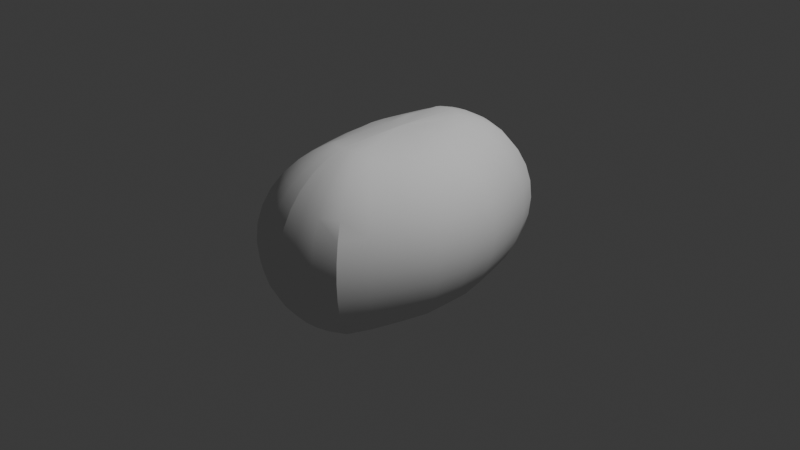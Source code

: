 # Source: arbusto1.blend  (saved by Blender 4.5.87; exported with 4.5.12 LTS)
import bpy
from mathutils import Matrix  # noqa: F401  (used for matrix-valued properties, if any)

bpy.ops.wm.read_factory_settings(use_empty=True)
scene = bpy.context.scene
scene.name = 'Scene'

# ---- collections
col_collection = bpy.data.collections.new('Collection'); scene.collection.children.link(col_collection)

# ---- world
world_world = bpy.data.worlds.new('World'); scene.world = world_world
world_world.use_nodes = True; world_world.node_tree.nodes.clear()
_N = world_world.node_tree.nodes; _L = world_world.node_tree.links
n0 = _N.new('ShaderNodeOutputWorld'); n0.name = 'World Output'; n0.location = (200, 100)
n1 = _N.new('ShaderNodeBackground'); n1.name = 'Background'; n1.location = (-200, 100)
n1.inputs[0].default_value = (0.05088, 0.05088, 0.05088, 1.0)
_L.new(n1.outputs[0], n0.inputs[0])
n0.is_active_output = True
world_world.color = (0.05088, 0.05088, 0.05088)
world_world.sun_shadow_jitter_overblur = 0.0

# ---- cameras
cam_camera = bpy.data.cameras.new('Camera')
cam_camera.clip_end = 100.0
cam_camera.ortho_scale = 7.314

# ---- lights
light_light = bpy.data.lights.new('Light', 'POINT')
light_light.energy = 1000.0
light_light.shadow_soft_size = 0.1

# ---- meshes
me_sphere = bpy.data.meshes.new('Sphere')
me_sphere.from_pydata([(-5.96e-08, 0.003592, 1.005), (0.1669, 0.003592, 0.9853), (0.4018, 0.003592, 0.9284), (0.5565, 0.003592, 0.836), (0.6898, 0.003592, 0.7116), (0.8141, 0.003592, 0.5601), (0.9066, 0.003592, 0.3872), (0.9635, 0.003592, 0.1996), (0.9827, 0.003592, 0.004504), (0.9635, 0.003592, -0.1906), (0.9066, 0.003592, -0.3782), (0.8141, 0.003592, -0.5511), (0.6898, 0.003592, -0.7026), (0.5565, 0.003592, -0.7449), (0.4018, 0.003592, -0.7662), (0.1669, 0.003592, -0.7848), (0.3864, -0.1464, 0.9239), (0.5461, -0.2126, 0.8315), (0.6861, -0.2706, 0.7071), (0.801, -0.3182, 0.5556), (0.8864, -0.3536, 0.3827), (0.939, -0.3753, 0.1951), (0.9567, -0.3827, 0.0), (0.939, -0.3753, -0.1951), (0.8864, -0.3536, -0.3827), (0.801, -0.3182, -0.5556), (0.6861, -0.2706, -0.7071), (0.5461, -0.2126, -0.7494), (0.3864, -0.1464, -0.7707), (-0.6921, -0.0007853, 0.7116), (0.1669, -0.2693, 0.9808), (0.351, -0.3636, 0.9239), (0.4948, -0.4597, 0.8315), (0.6208, -0.5439, 0.7071), (0.7242, -0.613, 0.5556), (0.801, -0.6643, 0.3827), (0.8483, -0.6959, 0.1951), (0.8643, -0.7066, 0.0), (0.8483, -0.6959, -0.1951), (0.801, -0.6643, -0.3827), (0.7242, -0.613, -0.5556), (0.6208, -0.5439, -0.7071), (0.4948, -0.4597, -0.7494), (0.351, -0.3636, -0.7707), (0.1673, -0.2767, -0.7988), (0.1669, -0.4944, 0.9808), (0.3034, -0.6271, 0.9239), (0.4257, -0.7493, 0.8315), (0.5328, -0.8565, 0.7071), (0.6208, -0.9444, 0.5556), (0.6861, -1.01, 0.3827), (0.7264, -1.05, 0.1951), (0.7399, -1.064, 0.0), (0.7264, -1.05, -0.1951), (0.6861, -1.01, -0.3827), (0.6208, -0.9444, -0.5556), (0.5328, -0.8565, -0.7071), (0.4257, -0.7493, -0.7494), (0.3034, -0.6271, -0.7707), (0.1669, -0.4925, -0.7893), (0.1669, -0.6697, 0.9808), (0.252, -0.8257, 0.9239), (0.3481, -0.9694, 0.8315), (0.4322, -1.095, 0.7071), (0.5013, -1.199, 0.5556), (0.5527, -1.276, 0.3827), (0.5843, -1.323, 0.1951), (0.595, -1.339, 0.0), (0.5843, -1.323, -0.1951), (0.5527, -1.276, -0.3827), (0.5013, -1.199, -0.5556), (0.4322, -1.095, -0.7071), (0.3481, -0.9694, -0.7494), (0.252, -0.8257, -0.7707), (0.1669, -0.6697, -0.7893), (0.07466, -0.714, 0.9808), (0.1464, -0.8873, 0.9239), (0.2126, -1.047, 0.8315), (0.2706, -1.187, 0.7071), (0.3182, -1.302, 0.5556), (0.3536, -1.387, 0.3827), (0.3753, -1.44, 0.1951), (0.3827, -1.458, 0.0), (0.3753, -1.44, -0.1951), (0.3536, -1.387, -0.3827), (0.3182, -1.302, -0.5556), (0.2706, -1.187, -0.7071), (0.2126, -1.047, -0.7494), (0.1464, -0.8873, -0.7707), (0.07466, -0.714, -0.7893), (0.03806, -0.7251, 0.9808), (0.07466, -0.9091, 0.9239), (0.1084, -1.079, 0.8315), (0.1379, -1.227, 0.7071), (0.1622, -1.349, 0.5556), (0.1802, -1.44, 0.3827), (0.1913, -1.496, 0.1951), (0.1951, -1.515, 0.0), (0.1913, -1.496, -0.1951), (0.1802, -1.44, -0.3827), (0.1622, -1.349, -0.5556), (0.1379, -1.227, -0.7071), (0.1084, -1.079, -0.7494), (0.07466, -0.9091, -0.7707), (0.03806, -0.7251, -0.7893), (-7.451e-09, -0.7289, 0.9808), (-5.215e-08, -0.9164, 0.9239), (-9.686e-08, -1.089, 0.8315), (-1.49e-08, -1.241, 0.7071), (-1.043e-07, -1.365, 0.5556), (2.98e-08, -1.458, 0.3827), (-1.341e-07, -1.515, 0.1951), (-3.278e-07, -1.534, 0.0), (-1.341e-07, -1.515, -0.1951), (2.98e-08, -1.458, -0.3827), (-1.043e-07, -1.365, -0.5556), (-1.49e-08, -1.241, -0.7071), (-9.686e-08, -1.089, -0.7494), (-5.215e-08, -0.9164, -0.7707), (-0.001175, -0.731, -0.7893), (-5.215e-08, -0.9164, 0.9239), (-9.686e-08, -1.089, 0.8315), (-1.49e-08, -1.241, 0.7071), (-1.043e-07, -1.365, 0.5556), (2.98e-08, -1.458, 0.3827), (-1.341e-07, -1.515, 0.1951), (-3.278e-07, -1.534, 0.0), (-1.341e-07, -1.515, 0.1951), (-3.278e-07, -1.534, 0.0), (-1.341e-07, -1.515, -0.1951), (2.98e-08, -1.458, -0.3827), (-1.043e-07, -1.365, -0.5556), (-1.49e-08, -1.241, -0.7071), (-7.451e-09, -0.7289, 0.9808), (-5.215e-08, -0.9164, 0.9239), (-9.686e-08, -1.089, 0.8315), (-1.49e-08, -1.241, 0.7071), (-1.043e-07, -1.365, 0.5556), (2.98e-08, -1.458, 0.3827), (-1.341e-07, -1.515, 0.1951), (-3.278e-07, -1.534, 0.0), (-1.341e-07, -1.515, -0.1951), (-1.043e-07, -1.365, -0.5556), (-0.001175, 0.001403, -0.804), (-0.1692, -0.0007853, 0.9853), (-0.5588, -0.0007853, 0.836), (-0.8165, -0.0007853, 0.5601), (-0.9089, -0.0007853, 0.3872), (-0.9658, -0.0007853, 0.1996), (-0.985, -0.0007853, 0.004504), (-0.9658, -0.0007853, -0.1906), (-0.9089, -0.0007853, -0.3782), (-0.8165, -0.0007853, -0.5511), (-0.6921, -0.0007853, -0.7026), (-0.5588, -0.0007853, -0.7449), (-0.4042, -0.0007853, -0.7662), (-0.1692, -0.0007853, -0.7848), (-0.4042, -0.0007853, 0.9284), (0.3864, 0.1536, -0.7617), (0.5461, 0.2198, -0.7404), (0.6861, 0.2778, -0.6981), (0.801, 0.3254, -0.5466), (0.8864, 0.3607, -0.3737), (0.939, 0.3825, -0.1861), (0.9567, 0.3899, 0.009008), (0.939, 0.3825, 0.2041), (0.8864, 0.3607, 0.3917), (0.801, 0.3254, 0.5646), (0.6861, 0.2778, 0.7161), (0.5461, 0.2198, 0.8405), (0.3864, 0.1536, 0.9329), (0.1669, 0.2764, -0.7803), (0.351, 0.3708, -0.7617), (0.4948, 0.4669, -0.7404), (0.6208, 0.5511, -0.6981), (0.7242, 0.6201, -0.5466), (0.801, 0.6715, -0.3737), (0.8483, 0.7031, -0.1861), (0.8643, 0.7138, 0.009008), (0.8483, 0.7031, 0.2041), (0.801, 0.6715, 0.3917), (0.7242, 0.6201, 0.5646), (0.6208, 0.5511, 0.7161), (0.4948, 0.4669, 0.8405), (0.351, 0.3708, 0.9329), (0.1673, 0.2839, 0.9993), (0.1669, 0.5016, -0.7803), (0.3034, 0.6343, -0.7617), (0.4257, 0.7565, -0.7404), (0.5328, 0.8637, -0.6981), (0.6208, 0.9516, -0.5466), (0.6861, 1.017, -0.3737), (0.7264, 1.057, -0.1861), (0.7399, 1.071, 0.009008), (0.7264, 1.057, 0.2041), (0.6861, 1.017, 0.3917), (0.6208, 0.9516, 0.5646), (0.5328, 0.8637, 0.7161), (0.4257, 0.7565, 0.8405), (0.3034, 0.6343, 0.9329), (0.1669, 0.4997, 0.9898), (0.1669, 0.6769, -0.7803), (0.252, 0.8329, -0.7617), (0.3481, 0.9766, -0.7404), (0.4322, 1.103, -0.6981), (0.5013, 1.206, -0.5466), (0.5527, 1.283, -0.3737), (0.5843, 1.33, -0.1861), (0.595, 1.346, 0.009008), (0.5843, 1.33, 0.2041), (0.5527, 1.283, 0.3917), (0.5013, 1.206, 0.5646), (0.4322, 1.103, 0.7161), (0.3481, 0.9766, 0.8405), (0.252, 0.8329, 0.9329), (0.1669, 0.6769, 0.9898), (0.07466, 0.7278, -0.7803), (0.1464, 0.9011, -0.7617), (0.2126, 1.061, -0.7404), (0.2706, 1.201, -0.6981), (0.3182, 1.316, -0.5466), (0.3536, 1.401, -0.3737), (0.3753, 1.454, -0.1861), (0.3827, 1.471, 0.009008), (0.3753, 1.454, 0.2041), (0.3536, 1.401, 0.3917), (0.3182, 1.316, 0.5646), (0.2706, 1.201, 0.7161), (0.2126, 1.061, 0.8405), (0.1464, 0.9011, 0.9329), (0.07466, 0.7278, 0.9898), (0.03806, 0.7389, -0.7803), (0.07466, 0.9228, -0.7617), (0.1084, 1.092, -0.7404), (0.1379, 1.241, -0.6981), (0.1622, 1.363, -0.5466), (0.1802, 1.454, -0.3737), (0.1913, 1.509, -0.1861), (0.1951, 1.528, 0.009008), (0.1913, 1.509, 0.2041), (0.1802, 1.454, 0.3917), (0.1622, 1.363, 0.5646), (0.1379, 1.241, 0.7161), (0.1084, 1.092, 0.8405), (0.07466, 0.9228, 0.9329), (0.03806, 0.7389, 0.9898), (-1.192e-07, 1.255, -0.6981), (-2.384e-07, 1.379, -0.5466), (-1.192e-07, 1.471, -0.3737), (-2.384e-07, 1.528, -0.1861), (-4.768e-07, 1.548, 0.009008), (-2.384e-07, 1.528, 0.2041), (-1.192e-07, 1.471, 0.3917), (-2.384e-07, 1.379, 0.5646), (-1.192e-07, 1.255, 0.7161), (-2.384e-07, 1.103, 0.8405), (-1.788e-07, 0.9302, 0.9329), (-1.192e-07, 0.7426, 0.9898), (-1.788e-07, 0.9302, -0.7617), (-1.192e-07, 1.255, -0.6981), (-2.384e-07, 1.379, -0.5466), (-1.192e-07, 1.471, -0.3737), (-2.384e-07, 1.528, -0.1861), (-4.768e-07, 1.548, 0.009008), (-2.384e-07, 1.528, -0.1861), (-4.768e-07, 1.548, 0.009008), (-2.384e-07, 1.528, 0.2041), (-1.192e-07, 1.471, 0.3917), (-2.384e-07, 1.379, 0.5646), (-1.192e-07, 1.255, 0.7161), (-2.384e-07, 1.103, 0.8405), (-1.788e-07, 0.9302, 0.9329), (-0.001175, 0.7404, -0.7803), (-0.001175, 1.101, -0.7404), (-1.192e-07, 1.255, -0.6981), (-2.384e-07, 1.379, -0.5466), (-1.192e-07, 1.471, -0.3737), (-2.384e-07, 1.528, -0.1861), (-4.768e-07, 1.548, 0.009008), (-2.384e-07, 1.528, 0.2041), (-1.192e-07, 1.471, 0.3917), (-2.384e-07, 1.379, 0.5646), (-1.192e-07, 1.255, 0.7161), (-0.3887, -0.1508, 0.9239), (-0.5485, -0.217, 0.8315), (-0.6885, -0.275, 0.7071), (-0.8034, -0.3226, 0.5556), (-0.8887, -0.3579, 0.3827), (-0.9413, -0.3797, 0.1951), (-0.9591, -0.3871, 0.0), (-0.9413, -0.3797, -0.1951), (-0.8887, -0.3579, -0.3827), (-0.8034, -0.3226, -0.5556), (-0.6885, -0.275, -0.7071), (-0.5485, -0.217, -0.7494), (-0.3887, -0.1508, -0.7707), (-0.1692, -0.2736, 0.9808), (-0.3534, -0.368, 0.9239), (-0.4971, -0.4641, 0.8315), (-0.6231, -0.5482, 0.7071), (-0.7265, -0.6173, 0.5556), (-0.8034, -0.6687, 0.3827), (-0.8507, -0.7003, 0.1951), (-0.8667, -0.711, 0.0), (-0.8507, -0.7003, -0.1951), (-0.8034, -0.6687, -0.3827), (-0.7265, -0.6173, -0.5556), (-0.6231, -0.5482, -0.7071), (-0.4971, -0.4641, -0.7494), (-0.3534, -0.368, -0.7707), (-0.1696, -0.2811, -0.7988), (-0.1692, -0.4988, 0.9808), (-0.3058, -0.6314, 0.9239), (-0.428, -0.7537, 0.8315), (-0.5352, -0.8608, 0.7071), (-0.6231, -0.9488, 0.5556), (-0.6885, -1.014, 0.3827), (-0.7287, -1.054, 0.1951), (-0.7423, -1.068, 0.0), (-0.7287, -1.054, -0.1951), (-0.6885, -1.014, -0.3827), (-0.6231, -0.9488, -0.5556), (-0.5352, -0.8608, -0.7071), (-0.428, -0.7537, -0.7494), (-0.3058, -0.6314, -0.7707), (-0.1692, -0.4969, -0.7893), (-0.1692, -0.6741, 0.9808), (-0.2544, -0.8301, 0.9239), (-0.3504, -0.9738, 0.8315), (-0.4346, -1.1, 0.7071), (-0.5037, -1.203, 0.5556), (-0.555, -1.28, 0.3827), (-0.5866, -1.327, 0.1951), (-0.5973, -1.343, 0.0), (-0.5866, -1.327, -0.1951), (-0.555, -1.28, -0.3827), (-0.5037, -1.203, -0.5556), (-0.4346, -1.1, -0.7071), (-0.3504, -0.9738, -0.7494), (-0.2544, -0.8301, -0.7707), (-0.1692, -0.6741, -0.7893), (-0.07701, -0.7184, 0.9808), (-0.1488, -0.8917, 0.9239), (-0.215, -1.051, 0.8315), (-0.2729, -1.191, 0.7071), (-0.3205, -1.306, 0.5556), (-0.3559, -1.392, 0.3827), (-0.3777, -1.444, 0.1951), (-0.385, -1.462, 0.0), (-0.3777, -1.444, -0.1951), (-0.3559, -1.392, -0.3827), (-0.3205, -1.306, -0.5556), (-0.2729, -1.191, -0.7071), (-0.215, -1.051, -0.7494), (-0.1488, -0.8917, -0.7707), (-0.07701, -0.7184, -0.7893), (-0.04041, -0.7295, 0.9808), (-0.07701, -0.9135, 0.9239), (-0.1107, -1.083, 0.8315), (-0.1403, -1.232, 0.7071), (-0.1646, -1.354, 0.5556), (-0.1826, -1.444, 0.3827), (-0.1937, -1.5, 0.1951), (-0.1974, -1.519, 0.0), (-0.1937, -1.5, -0.1951), (-0.1826, -1.444, -0.3827), (-0.1646, -1.354, -0.5556), (-0.1403, -1.232, -0.7071), (-0.1107, -1.083, -0.7494), (-0.07701, -0.9135, -0.7707), (-0.04041, -0.7295, -0.7893), (-0.3887, 0.1493, -0.7617), (-0.5485, 0.2154, -0.7404), (-0.6885, 0.2734, -0.6981), (-0.8034, 0.321, -0.5466), (-0.8887, 0.3564, -0.3737), (-0.9413, 0.3781, -0.1861), (-0.9591, 0.3855, 0.009008), (-0.9413, 0.3781, 0.2041), (-0.8887, 0.3564, 0.3917), (-0.8034, 0.321, 0.5646), (-0.6885, 0.2734, 0.7161), (-0.5485, 0.2154, 0.8405), (-0.3887, 0.1493, 0.9329), (-0.1692, 0.2721, -0.7803), (-0.3534, 0.3664, -0.7617), (-0.4971, 0.4625, -0.7404), (-0.6231, 0.5467, -0.6981), (-0.7265, 0.6158, -0.5466), (-0.8034, 0.6671, -0.3737), (-0.8507, 0.6987, -0.1861), (-0.8667, 0.7094, 0.009008), (-0.8507, 0.6987, 0.2041), (-0.8034, 0.6671, 0.3917), (-0.7265, 0.6158, 0.5646), (-0.6231, 0.5467, 0.7161), (-0.4971, 0.4625, 0.8405), (-0.3534, 0.3664, 0.9329), (-0.1696, 0.2795, 0.9993), (-0.1692, 0.4972, -0.7803), (-0.3058, 0.6299, -0.7617), (-0.428, 0.7521, -0.7404), (-0.5352, 0.8593, -0.6981), (-0.6231, 0.9472, -0.5466), (-0.6885, 1.013, -0.3737), (-0.7287, 1.053, -0.1861), (-0.7423, 1.066, 0.009008), (-0.7287, 1.053, 0.2041), (-0.6885, 1.013, 0.3917), (-0.6231, 0.9472, 0.5646), (-0.5352, 0.8593, 0.7161), (-0.428, 0.7521, 0.8405), (-0.3058, 0.6299, 0.9329), (-0.1692, 0.4953, 0.9898), (-0.1692, 0.6725, -0.7803), (-0.2544, 0.8285, -0.7617), (-0.3504, 0.9722, -0.7404), (-0.4346, 1.098, -0.6981), (-0.5037, 1.202, -0.5466), (-0.555, 1.278, -0.3737), (-0.5866, 1.326, -0.1861), (-0.5973, 1.342, 0.009008), (-0.5866, 1.326, 0.2041), (-0.555, 1.278, 0.3917), (-0.5037, 1.202, 0.5646), (-0.4346, 1.098, 0.7161), (-0.3504, 0.9722, 0.8405), (-0.2544, 0.8285, 0.9329), (-0.1692, 0.6725, 0.9898), (-0.07701, 0.7234, -0.7803), (-0.1488, 0.8967, -0.7617), (-0.215, 1.056, -0.7404), (-0.2729, 1.196, -0.6981), (-0.3205, 1.311, -0.5466), (-0.3559, 1.397, -0.3737), (-0.3777, 1.449, -0.1861), (-0.385, 1.467, 0.009008), (-0.3777, 1.449, 0.2041), (-0.3559, 1.397, 0.3917), (-0.3205, 1.311, 0.5646), (-0.2729, 1.196, 0.7161), (-0.215, 1.056, 0.8405), (-0.1488, 0.8967, 0.9329), (-0.07701, 0.7234, 0.9898), (-0.04041, 0.7345, -0.7803), (-0.07701, 0.9185, -0.7617), (-0.1107, 1.088, -0.7404), (-0.1403, 1.237, -0.6981), (-0.1646, 1.359, -0.5466), (-0.1826, 1.449, -0.3737), (-0.1937, 1.505, -0.1861), (-0.1974, 1.524, 0.009008), (-0.1937, 1.505, 0.2041), (-0.1826, 1.449, 0.3917), (-0.1646, 1.359, 0.5646), (-0.1403, 1.237, 0.7161), (-0.1107, 1.088, 0.8405), (-0.07701, 0.9185, 0.9329), (-0.04041, 0.7345, 0.9898)], [], [(10, 9, 23, 24), (3, 2, 16, 17), (11, 10, 24, 25), (4, 3, 17, 18), (12, 11, 25, 26), (5, 4, 18, 19), (13, 12, 26, 27), (6, 5, 19, 20), (14, 13, 27, 28), (7, 6, 20, 21), (15, 14, 28), (8, 7, 21, 22), (145, 157, 283, 284), (9, 8, 22, 23), (2, 1, 16), (28, 27, 42, 43), (21, 20, 35, 36), (15, 28, 43, 44), (22, 21, 36, 37), (1, 0, 30), (143, 15, 44), (23, 22, 37, 38), (16, 1, 30, 31), (24, 23, 38, 39), (17, 16, 31, 32), (25, 24, 39, 40), (18, 17, 32, 33), (26, 25, 40, 41), (19, 18, 33, 34), (27, 26, 41, 42), (20, 19, 34, 35), (40, 39, 54, 55), (33, 32, 47, 48), (41, 40, 55, 56), (34, 33, 48, 49), (42, 41, 56, 57), (35, 34, 49, 50), (43, 42, 57, 58), (36, 35, 50, 51), (44, 43, 58, 59), (37, 36, 51, 52), (30, 0, 45), (143, 44, 59), (38, 37, 52, 53), (31, 30, 45, 46), (39, 38, 53, 54), (32, 31, 46, 47), (59, 58, 73, 74), (52, 51, 66, 67), (45, 0, 60), (143, 59, 74), (53, 52, 67, 68), (46, 45, 60, 61), (54, 53, 68, 69), (47, 46, 61, 62), (55, 54, 69, 70), (48, 47, 62, 63), (56, 55, 70, 71), (49, 48, 63, 64), (57, 56, 71, 72), (50, 49, 64, 65), (58, 57, 72, 73), (51, 50, 65, 66), (63, 62, 77, 78), (71, 70, 85, 86), (64, 63, 78, 79), (72, 71, 86, 87), (65, 64, 79, 80), (73, 72, 87, 88), (66, 65, 80, 81), (74, 73, 88, 89), (67, 66, 81, 82), (60, 0, 75), (143, 74, 89), (68, 67, 82, 83), (61, 60, 75, 76), (69, 68, 83, 84), (62, 61, 76, 77), (70, 69, 84, 85), (82, 81, 96, 97), (75, 0, 90), (143, 89, 104), (83, 82, 97, 98), (76, 75, 90, 91), (84, 83, 98, 99), (77, 76, 91, 92), (85, 84, 99, 100), (78, 77, 92, 93), (86, 85, 100, 101), (79, 78, 93, 94), (87, 86, 101, 102), (80, 79, 94, 95), (88, 87, 102, 103), (81, 80, 95, 96), (89, 88, 103, 104), (101, 100, 115, 116), (94, 93, 108, 109), (102, 101, 116, 117), (95, 94, 109, 110), (103, 102, 117, 118), (96, 95, 110, 111), (104, 103, 118, 119), (97, 96, 111, 112), (90, 0, 105), (143, 104, 119), (98, 97, 112, 113), (91, 90, 105, 106), (99, 98, 113, 114), (92, 91, 106, 107), (100, 99, 114, 115), (93, 92, 107, 108), (105, 0, 120), (143, 119, 118), (113, 112, 127, 128), (106, 105, 120, 121), (114, 113, 128, 129), (107, 106, 121, 122), (115, 114, 129, 130), (108, 107, 122, 123), (116, 115, 130, 131), (109, 108, 123, 124), (117, 116, 131, 132), (110, 109, 124, 125), (111, 110, 125, 126), (112, 111, 126, 127), (124, 123, 136, 137), (125, 124, 137, 138), (126, 125, 138, 139), (127, 126, 139, 140), (120, 0, 133), (128, 127, 140, 141), (121, 120, 133, 134), (129, 128, 141, 114), (122, 121, 134, 135), (130, 129, 114, 142), (123, 122, 135, 136), (6, 7, 165, 166), (13, 14, 158, 159), (5, 6, 166, 167), (12, 13, 159, 160), (4, 5, 167, 168), (11, 12, 160, 161), (3, 4, 168, 169), (10, 11, 161, 162), (2, 3, 169, 170), (9, 10, 162, 163), (1, 2, 170), (8, 9, 163, 164), (151, 150, 290, 291), (7, 8, 164, 165), (14, 15, 158), (170, 169, 183, 184), (163, 162, 176, 177), (1, 170, 184, 185), (164, 163, 177, 178), (15, 143, 171), (0, 1, 185), (165, 164, 178, 179), (158, 15, 171, 172), (166, 165, 179, 180), (159, 158, 172, 173), (167, 166, 180, 181), (160, 159, 173, 174), (168, 167, 181, 182), (161, 160, 174, 175), (169, 168, 182, 183), (162, 161, 175, 176), (181, 180, 195, 196), (174, 173, 188, 189), (182, 181, 196, 197), (175, 174, 189, 190), (183, 182, 197, 198), (176, 175, 190, 191), (184, 183, 198, 199), (177, 176, 191, 192), (185, 184, 199, 200), (178, 177, 192, 193), (171, 143, 186), (0, 185, 200), (179, 178, 193, 194), (172, 171, 186, 187), (180, 179, 194, 195), (173, 172, 187, 188), (200, 199, 214, 215), (193, 192, 207, 208), (186, 143, 201), (0, 200, 215), (194, 193, 208, 209), (187, 186, 201, 202), (195, 194, 209, 210), (188, 187, 202, 203), (196, 195, 210, 211), (189, 188, 203, 204), (197, 196, 211, 212), (190, 189, 204, 205), (198, 197, 212, 213), (191, 190, 205, 206), (199, 198, 213, 214), (192, 191, 206, 207), (204, 203, 218, 219), (212, 211, 226, 227), (205, 204, 219, 220), (213, 212, 227, 228), (206, 205, 220, 221), (214, 213, 228, 229), (207, 206, 221, 222), (215, 214, 229, 230), (208, 207, 222, 223), (201, 143, 216), (0, 215, 230), (209, 208, 223, 224), (202, 201, 216, 217), (210, 209, 224, 225), (203, 202, 217, 218), (211, 210, 225, 226), (223, 222, 237, 238), (216, 143, 231), (0, 230, 245), (224, 223, 238, 239), (217, 216, 231, 232), (225, 224, 239, 240), (218, 217, 232, 233), (226, 225, 240, 241), (219, 218, 233, 234), (227, 226, 241, 242), (220, 219, 234, 235), (228, 227, 242, 243), (221, 220, 235, 236), (229, 228, 243, 244), (222, 221, 236, 237), (230, 229, 244, 245), (242, 241, 253, 254), (235, 234, 246, 247), (243, 242, 254, 255), (236, 235, 247, 248), (244, 243, 255, 256), (237, 236, 248, 249), (245, 244, 256, 257), (238, 237, 249, 250), (231, 143, 272), (0, 245, 257), (239, 238, 250, 251), (232, 231, 272, 258), (240, 239, 251, 252), (233, 232, 258, 273), (241, 240, 252, 253), (234, 233, 273, 246), (0, 257, 271), (251, 250, 264, 265), (252, 251, 265, 266), (253, 252, 266, 267), (246, 273, 259, 260), (254, 253, 267, 268), (247, 246, 260, 261), (255, 254, 268, 269), (248, 247, 261, 262), (256, 255, 269, 270), (249, 248, 262, 263), (257, 256, 270, 271), (250, 249, 263, 264), (261, 260, 274, 275), (262, 261, 275, 276), (263, 262, 276, 277), (264, 263, 277, 278), (258, 143, 272), (265, 264, 278, 279), (266, 265, 279, 280), (267, 266, 280, 281), (260, 259, 273, 274), (268, 267, 281, 282), (152, 151, 291, 292), (29, 145, 284, 285), (153, 152, 292, 293), (146, 29, 285, 286), (154, 153, 293, 294), (147, 146, 286, 287), (155, 154, 294, 295), (148, 147, 287, 288), (156, 155, 295), (149, 148, 288, 289), (150, 149, 289, 290), (157, 144, 283), (295, 294, 308, 309), (288, 287, 301, 302), (156, 295, 309, 310), (289, 288, 302, 303), (144, 0, 296), (143, 156, 310), (290, 289, 303, 304), (283, 144, 296, 297), (291, 290, 304, 305), (284, 283, 297, 298), (292, 291, 305, 306), (285, 284, 298, 299), (293, 292, 306, 307), (286, 285, 299, 300), (294, 293, 307, 308), (287, 286, 300, 301), (306, 305, 320, 321), (299, 298, 313, 314), (307, 306, 321, 322), (300, 299, 314, 315), (308, 307, 322, 323), (301, 300, 315, 316), (309, 308, 323, 324), (302, 301, 316, 317), (310, 309, 324, 325), (303, 302, 317, 318), (296, 0, 311), (143, 310, 325), (304, 303, 318, 319), (297, 296, 311, 312), (305, 304, 319, 320), (298, 297, 312, 313), (325, 324, 339, 340), (318, 317, 332, 333), (311, 0, 326), (143, 325, 340), (319, 318, 333, 334), (312, 311, 326, 327), (320, 319, 334, 335), (313, 312, 327, 328), (321, 320, 335, 336), (314, 313, 328, 329), (322, 321, 336, 337), (315, 314, 329, 330), (323, 322, 337, 338), (316, 315, 330, 331), (324, 323, 338, 339), (317, 316, 331, 332), (329, 328, 343, 344), (337, 336, 351, 352), (330, 329, 344, 345), (338, 337, 352, 353), (331, 330, 345, 346), (339, 338, 353, 354), (332, 331, 346, 347), (340, 339, 354, 355), (333, 332, 347, 348), (326, 0, 341), (143, 340, 355), (334, 333, 348, 349), (327, 326, 341, 342), (335, 334, 349, 350), (328, 327, 342, 343), (336, 335, 350, 351), (348, 347, 362, 363), (341, 0, 356), (143, 355, 370), (349, 348, 363, 364), (342, 341, 356, 357), (350, 349, 364, 365), (343, 342, 357, 358), (351, 350, 365, 366), (344, 343, 358, 359), (352, 351, 366, 367), (345, 344, 359, 360), (353, 352, 367, 368), (346, 345, 360, 361), (354, 353, 368, 369), (347, 346, 361, 362), (355, 354, 369, 370), (367, 366, 142, 116), (360, 359, 122, 109), (368, 367, 116, 117), (361, 360, 109, 110), (369, 368, 117, 118), (362, 361, 110, 127), (370, 369, 118, 119), (363, 362, 127, 140), (356, 0, 133), (143, 370, 119), (364, 363, 140, 129), (357, 356, 133, 134), (365, 364, 129, 114), (358, 357, 134, 107), (366, 365, 114, 142), (359, 358, 107, 122), (147, 148, 378, 379), (154, 155, 371, 372), (146, 147, 379, 380), (153, 154, 372, 373), (29, 146, 380, 381), (152, 153, 373, 374), (145, 29, 381, 382), (151, 152, 374, 375), (157, 145, 382, 383), (150, 151, 375, 376), (144, 157, 383), (149, 150, 376, 377), (148, 149, 377, 378), (155, 156, 371), (383, 382, 396, 397), (376, 375, 389, 390), (144, 383, 397, 398), (377, 376, 390, 391), (156, 143, 384), (0, 144, 398), (378, 377, 391, 392), (371, 156, 384, 385), (379, 378, 392, 393), (372, 371, 385, 386), (380, 379, 393, 394), (373, 372, 386, 387), (381, 380, 394, 395), (374, 373, 387, 388), (382, 381, 395, 396), (375, 374, 388, 389), (394, 393, 408, 409), (387, 386, 401, 402), (395, 394, 409, 410), (388, 387, 402, 403), (396, 395, 410, 411), (389, 388, 403, 404), (397, 396, 411, 412), (390, 389, 404, 405), (398, 397, 412, 413), (391, 390, 405, 406), (384, 143, 399), (0, 398, 413), (392, 391, 406, 407), (385, 384, 399, 400), (393, 392, 407, 408), (386, 385, 400, 401), (413, 412, 427, 428), (406, 405, 420, 421), (399, 143, 414), (0, 413, 428), (407, 406, 421, 422), (400, 399, 414, 415), (408, 407, 422, 423), (401, 400, 415, 416), (409, 408, 423, 424), (402, 401, 416, 417), (410, 409, 424, 425), (403, 402, 417, 418), (411, 410, 425, 426), (404, 403, 418, 419), (412, 411, 426, 427), (405, 404, 419, 420), (417, 416, 431, 432), (425, 424, 439, 440), (418, 417, 432, 433), (426, 425, 440, 441), (419, 418, 433, 434), (427, 426, 441, 442), (420, 419, 434, 435), (428, 427, 442, 443), (421, 420, 435, 436), (414, 143, 429), (0, 428, 443), (422, 421, 436, 437), (415, 414, 429, 430), (423, 422, 437, 438), (416, 415, 430, 431), (424, 423, 438, 439), (436, 435, 450, 451), (429, 143, 444), (0, 443, 458), (437, 436, 451, 452), (430, 429, 444, 445), (438, 437, 452, 453), (431, 430, 445, 446), (439, 438, 453, 454), (432, 431, 446, 447), (440, 439, 454, 455), (433, 432, 447, 448), (441, 440, 455, 456), (434, 433, 448, 449), (442, 441, 456, 457), (435, 434, 449, 450), (443, 442, 457, 458), (455, 454, 268, 254), (448, 447, 246, 275), (456, 455, 254, 255), (449, 448, 275, 248), (457, 456, 255, 256), (450, 449, 248, 277), (458, 457, 256, 257), (451, 450, 277, 265), (444, 143, 272), (0, 458, 257), (452, 451, 265, 266), (445, 444, 272, 258), (453, 452, 266, 267), (446, 445, 258, 273), (454, 453, 267, 268), (447, 446, 273, 246)])
me_sphere.polygons.foreach_set('use_smooth', [True] * 488)
_uv = me_sphere.uv_layers.new(name='UVMap')
_uv.uv.foreach_set('vector', [0.5, 0.375, 0.5, 0.4375, 0.4375, 0.4375, 0.4375, 0.375, 0.5, 0.8125, 0.5, 0.875, 0.4375, 0.875, 0.4375, 0.8125, 0.5, 0.3125, 0.5, 0.375, 0.4375, 0.375, 0.4375, 0.3125, 0.5, 0.75, 0.5, 0.8125, 0.4375, 0.8125, 0.4375, 0.75, 0.5, 0.25, 0.5, 0.3125, 0.4375, 0.3125, 0.4375, 0.25, 0.5, 0.6875, 0.5, 0.75, 0.4375, 0.75, 0.4375, 0.6875, 0.5, 0.1875, 0.5, 0.25, 0.4375, 0.25, 0.4375, 0.1875, 0.5, 0.625, 0.5, 0.6875, 0.4375, 0.6875, 0.4375, 0.625, 0.5, 0.125, 0.5, 0.1875, 0.4375, 0.1875, 0.4375, 0.125, 0.5, 0.5625, 0.5, 0.625, 0.4375, 0.625, 0.4375, 0.5625, 0.5, 0.0625, 0.5, 0.125, 0.4375, 0.125, 0.5, 0.5, 0.5, 0.5625, 0.4375, 0.5625, 0.4375, 0.5, 0.5, 0.8125, 0.5, 0.875, 0.4375, 0.875, 0.4375, 0.8125, 0.5, 0.4375, 0.5, 0.5, 0.4375, 0.5, 0.4375, 0.4375, 0.5, 0.875, 0.4688, 0.9375, 0.4375, 0.875, 0.4375, 0.125, 0.4375, 0.1875, 0.4062, 0.1875, 0.4062, 0.125, 0.4375, 0.5625, 0.4375, 0.625, 0.4063, 0.625, 0.4062, 0.5625, 0.4688, 0.0625, 0.4375, 0.125, 0.4062, 0.125, 0.4062, 0.0625, 0.4375, 0.5, 0.4375, 0.5625, 0.4062, 0.5625, 0.4062, 0.5, 0.4688, 0.9375, 0.4531, 1.0, 0.4062, 0.9375, 0.3438, 0.5, 0.4688, 0.0625, 0.4062, 0.0625, 0.4375, 0.4375, 0.4375, 0.5, 0.4062, 0.5, 0.4063, 0.4375, 0.4375, 0.875, 0.4688, 0.9375, 0.4062, 0.9375, 0.4062, 0.875, 0.4375, 0.375, 0.4375, 0.4375, 0.4063, 0.4375, 0.4063, 0.375, 0.4375, 0.8125, 0.4375, 0.875, 0.4062, 0.875, 0.4062, 0.8125, 0.4375, 0.3125, 0.4375, 0.375, 0.4063, 0.375, 0.4063, 0.3125, 0.4375, 0.75, 0.4375, 0.8125, 0.4062, 0.8125, 0.4062, 0.75, 0.4375, 0.25, 0.4375, 0.3125, 0.4063, 0.3125, 0.4062, 0.25, 0.4375, 0.6875, 0.4375, 0.75, 0.4062, 0.75, 0.4062, 0.6875, 0.4375, 0.1875, 0.4375, 0.25, 0.4062, 0.25, 0.4062, 0.1875, 0.4375, 0.625, 0.4375, 0.6875, 0.4062, 0.6875, 0.4063, 0.625, 0.4063, 0.3125, 0.4063, 0.375, 0.375, 0.375, 0.375, 0.3125, 0.4062, 0.75, 0.4062, 0.8125, 0.375, 0.8125, 0.375, 0.75, 0.4062, 0.25, 0.4063, 0.3125, 0.375, 0.3125, 0.375, 0.25, 0.4062, 0.6875, 0.4062, 0.75, 0.375, 0.75, 0.375, 0.6875, 0.4062, 0.1875, 0.4062, 0.25, 0.375, 0.25, 0.375, 0.1875, 0.4063, 0.625, 0.4062, 0.6875, 0.375, 0.6875, 0.375, 0.625, 0.4062, 0.125, 0.4062, 0.1875, 0.375, 0.1875, 0.375, 0.125, 0.4062, 0.5625, 0.4063, 0.625, 0.375, 0.625, 0.375, 0.5625, 0.4062, 0.0625, 0.4062, 0.125, 0.375, 0.125, 0.375, 0.0625, 0.4062, 0.5, 0.4062, 0.5625, 0.375, 0.5625, 0.375, 0.5, 0.4062, 0.9375, 0.4219, 1.0, 0.375, 0.9375, 0.3438, 0.5, 0.4062, 0.0625, 0.375, 0.0625, 0.4063, 0.4375, 0.4062, 0.5, 0.375, 0.5, 0.375, 0.4375, 0.4062, 0.875, 0.4062, 0.9375, 0.375, 0.9375, 0.375, 0.875, 0.4063, 0.375, 0.4063, 0.4375, 0.375, 0.4375, 0.375, 0.375, 0.4062, 0.8125, 0.4062, 0.875, 0.375, 0.875, 0.375, 0.8125, 0.375, 0.0625, 0.375, 0.125, 0.3438, 0.125, 0.3438, 0.0625, 0.375, 0.5, 0.375, 0.5625, 0.3438, 0.5625, 0.3437, 0.5, 0.375, 0.9375, 0.3906, 1.0, 0.3438, 0.9375, 0.3438, 0.5, 0.375, 0.0625, 0.3438, 0.0625, 0.375, 0.4375, 0.375, 0.5, 0.3437, 0.5, 0.3438, 0.4375, 0.375, 0.875, 0.375, 0.9375, 0.3438, 0.9375, 0.3438, 0.875, 0.375, 0.375, 0.375, 0.4375, 0.3438, 0.4375, 0.3437, 0.375, 0.375, 0.8125, 0.375, 0.875, 0.3438, 0.875, 0.3438, 0.8125, 0.375, 0.3125, 0.375, 0.375, 0.3437, 0.375, 0.3438, 0.3125, 0.375, 0.75, 0.375, 0.8125, 0.3438, 0.8125, 0.3438, 0.75, 0.375, 0.25, 0.375, 0.3125, 0.3438, 0.3125, 0.3438, 0.25, 0.375, 0.6875, 0.375, 0.75, 0.3438, 0.75, 0.3437, 0.6875, 0.375, 0.1875, 0.375, 0.25, 0.3438, 0.25, 0.3438, 0.1875, 0.375, 0.625, 0.375, 0.6875, 0.3437, 0.6875, 0.3438, 0.625, 0.375, 0.125, 0.375, 0.1875, 0.3438, 0.1875, 0.3438, 0.125, 0.375, 0.5625, 0.375, 0.625, 0.3438, 0.625, 0.3438, 0.5625, 0.3438, 0.75, 0.3438, 0.8125, 0.3125, 0.8125, 0.3125, 0.75, 0.3438, 0.25, 0.3438, 0.3125, 0.3125, 0.3125, 0.3125, 0.25, 0.3437, 0.6875, 0.3438, 0.75, 0.3125, 0.75, 0.3125, 0.6875, 0.3438, 0.1875, 0.3438, 0.25, 0.3125, 0.25, 0.3125, 0.1875, 0.3438, 0.625, 0.3437, 0.6875, 0.3125, 0.6875, 0.3125, 0.625, 0.3438, 0.125, 0.3438, 0.1875, 0.3125, 0.1875, 0.3125, 0.125, 0.3438, 0.5625, 0.3438, 0.625, 0.3125, 0.625, 0.3125, 0.5625, 0.3438, 0.0625, 0.3438, 0.125, 0.3125, 0.125, 0.3125, 0.0625, 0.3437, 0.5, 0.3438, 0.5625, 0.3125, 0.5625, 0.3125, 0.5, 0.3438, 0.9375, 0.3594, 1.0, 0.3125, 0.9375, 0.3438, 0.5, 0.3438, 0.0625, 0.3125, 0.0625, 0.3438, 0.4375, 0.3437, 0.5, 0.3125, 0.5, 0.3125, 0.4375, 0.3438, 0.875, 0.3438, 0.9375, 0.3125, 0.9375, 0.3125, 0.875, 0.3437, 0.375, 0.3438, 0.4375, 0.3125, 0.4375, 0.3125, 0.375, 0.3438, 0.8125, 0.3438, 0.875, 0.3125, 0.875, 0.3125, 0.8125, 0.3438, 0.3125, 0.3437, 0.375, 0.3125, 0.375, 0.3125, 0.3125, 0.3125, 0.5, 0.3125, 0.5625, 0.2813, 0.5625, 0.2812, 0.5, 0.3125, 0.9375, 0.3281, 1.0, 0.2812, 0.9375, 0.3438, 0.5, 0.3125, 0.0625, 0.2812, 0.0625, 0.3125, 0.4375, 0.3125, 0.5, 0.2812, 0.5, 0.2813, 0.4375, 0.3125, 0.875, 0.3125, 0.9375, 0.2812, 0.9375, 0.2812, 0.875, 0.3125, 0.375, 0.3125, 0.4375, 0.2813, 0.4375, 0.2812, 0.375, 0.3125, 0.8125, 0.3125, 0.875, 0.2812, 0.875, 0.2812, 0.8125, 0.3125, 0.3125, 0.3125, 0.375, 0.2812, 0.375, 0.2813, 0.3125, 0.3125, 0.75, 0.3125, 0.8125, 0.2812, 0.8125, 0.2812, 0.75, 0.3125, 0.25, 0.3125, 0.3125, 0.2813, 0.3125, 0.2812, 0.25, 0.3125, 0.6875, 0.3125, 0.75, 0.2812, 0.75, 0.2812, 0.6875, 0.3125, 0.1875, 0.3125, 0.25, 0.2812, 0.25, 0.2812, 0.1875, 0.3125, 0.625, 0.3125, 0.6875, 0.2812, 0.6875, 0.2812, 0.625, 0.3125, 0.125, 0.3125, 0.1875, 0.2812, 0.1875, 0.2812, 0.125, 0.3125, 0.5625, 0.3125, 0.625, 0.2812, 0.625, 0.2813, 0.5625, 0.3125, 0.0625, 0.3125, 0.125, 0.2812, 0.125, 0.2812, 0.0625, 0.2812, 0.25, 0.2813, 0.3125, 0.25, 0.3125, 0.25, 0.25, 0.2812, 0.6875, 0.2812, 0.75, 0.25, 0.75, 0.25, 0.6875, 0.2812, 0.1875, 0.2812, 0.25, 0.25, 0.25, 0.25, 0.1875, 0.2812, 0.625, 0.2812, 0.6875, 0.25, 0.6875, 0.25, 0.625, 0.2812, 0.125, 0.2812, 0.1875, 0.25, 0.1875, 0.25, 0.125, 0.2813, 0.5625, 0.2812, 0.625, 0.25, 0.625, 0.25, 0.5625, 0.2812, 0.0625, 0.2812, 0.125, 0.25, 0.125, 0.25, 0.0625, 0.2812, 0.5, 0.2813, 0.5625, 0.25, 0.5625, 0.25, 0.5, 0.2812, 0.9375, 0.2969, 1.0, 0.25, 0.9375, 0.3438, 0.5, 0.2812, 0.0625, 0.25, 0.0625, 0.2813, 0.4375, 0.2812, 0.5, 0.25, 0.5, 0.25, 0.4375, 0.2812, 0.875, 0.2812, 0.9375, 0.25, 0.9375, 0.25, 0.875, 0.2812, 0.375, 0.2813, 0.4375, 0.25, 0.4375, 0.25, 0.375, 0.2812, 0.8125, 0.2812, 0.875, 0.25, 0.875, 0.25, 0.8125, 0.2813, 0.3125, 0.2812, 0.375, 0.25, 0.375, 0.25, 0.3125, 0.2812, 0.75, 0.2812, 0.8125, 0.25, 0.8125, 0.25, 0.75, 0.25, 0.9375, 0.2656, 1.0, 0.25, 0.875, 0.3438, 0.5, 0.25, 0.0625, 0.25, 0.1244, 0.25, 0.4375, 0.25, 0.5, 0.25, 0.5625, 0.25, 0.5, 0.25, 0.875, 0.25, 0.9375, 0.25, 0.875, 0.25, 0.8125, 0.25, 0.375, 0.25, 0.4375, 0.25, 0.5, 0.25, 0.4375, 0.25, 0.8125, 0.25, 0.875, 0.25, 0.8125, 0.25, 0.75, 0.25, 0.3125, 0.25, 0.375, 0.25, 0.4375, 0.25, 0.375, 0.25, 0.75, 0.25, 0.8125, 0.25, 0.75, 0.25, 0.6875, 0.25, 0.25, 0.25, 0.3125, 0.25, 0.375, 0.25, 0.3125, 0.25, 0.6875, 0.25, 0.75, 0.25, 0.6875, 0.25, 0.625, 0.25, 0.1875, 0.25, 0.25, 0.25, 0.3125, 0.25, 0.25, 0.25, 0.625, 0.25, 0.6875, 0.25, 0.625, 0.25, 0.5625, 0.25, 0.5625, 0.25, 0.625, 0.25, 0.5625, 0.25, 0.5, 0.25, 0.5, 0.25, 0.5625, 0.25, 0.5, 0.25, 0.5625, 0.25, 0.625, 0.25, 0.6875, 0.25, 0.75, 0.25, 0.6875, 0.25, 0.5625, 0.25, 0.625, 0.25, 0.6875, 0.25, 0.625, 0.25, 0.5, 0.25, 0.5625, 0.25, 0.625, 0.25, 0.5625, 0.25, 0.5625, 0.25, 0.5, 0.25, 0.5625, 0.25, 0.5, 0.25, 0.875, 0.2344, 1.0, 0.25, 0.9375, 0.25, 0.5, 0.25, 0.5625, 0.25, 0.5, 0.25, 0.4375, 0.25, 0.8125, 0.25, 0.875, 0.25, 0.9375, 0.25, 0.875, 0.25, 0.4375, 0.25, 0.5, 0.25, 0.4375, 0.25, 0.375, 0.25, 0.75, 0.25, 0.8125, 0.25, 0.875, 0.25, 0.8125, 0.25, 0.375, 0.25, 0.4375, 0.25, 0.375, 0.25, 0.3125, 0.25, 0.6875, 0.25, 0.75, 0.25, 0.8125, 0.25, 0.75, 0.5, 0.375, 0.5, 0.4375, 0.4375, 0.4375, 0.4375, 0.375, 0.5, 0.8125, 0.5, 0.875, 0.4375, 0.875, 0.4375, 0.8125, 0.5, 0.3125, 0.5, 0.375, 0.4375, 0.375, 0.4375, 0.3125, 0.5, 0.75, 0.5, 0.8125, 0.4375, 0.8125, 0.4375, 0.75, 0.5, 0.25, 0.5, 0.3125, 0.4375, 0.3125, 0.4375, 0.25, 0.5, 0.6875, 0.5, 0.75, 0.4375, 0.75, 0.4375, 0.6875, 0.5, 0.1875, 0.5, 0.25, 0.4375, 0.25, 0.4375, 0.1875, 0.5, 0.625, 0.5, 0.6875, 0.4375, 0.6875, 0.4375, 0.625, 0.5, 0.125, 0.5, 0.1875, 0.4375, 0.1875, 0.4375, 0.125, 0.5, 0.5625, 0.5, 0.625, 0.4375, 0.625, 0.4375, 0.5625, 0.5, 0.0625, 0.5, 0.125, 0.4375, 0.125, 0.5, 0.5, 0.5, 0.5625, 0.4375, 0.5625, 0.4375, 0.5, 0.5, 0.375, 0.5, 0.4375, 0.4375, 0.4375, 0.4375, 0.375, 0.5, 0.4375, 0.5, 0.5, 0.4375, 0.5, 0.4375, 0.4375, 0.5, 0.875, 0.4688, 0.9375, 0.4375, 0.875, 0.4375, 0.125, 0.4375, 0.1875, 0.4062, 0.1875, 0.4062, 0.125, 0.4375, 0.5625, 0.4375, 0.625, 0.4063, 0.625, 0.4062, 0.5625, 0.4688, 0.0625, 0.4375, 0.125, 0.4062, 0.125, 0.4062, 0.0625, 0.4375, 0.5, 0.4375, 0.5625, 0.4062, 0.5625, 0.4062, 0.5, 0.4688, 0.9375, 0.3438, 0.5, 0.4062, 0.9375, 0.4531, 0.0, 0.4688, 0.0625, 0.4062, 0.0625, 0.4375, 0.4375, 0.4375, 0.5, 0.4062, 0.5, 0.4063, 0.4375, 0.4375, 0.875, 0.4688, 0.9375, 0.4062, 0.9375, 0.4062, 0.875, 0.4375, 0.375, 0.4375, 0.4375, 0.4063, 0.4375, 0.4063, 0.375, 0.4375, 0.8125, 0.4375, 0.875, 0.4062, 0.875, 0.4062, 0.8125, 0.4375, 0.3125, 0.4375, 0.375, 0.4063, 0.375, 0.4063, 0.3125, 0.4375, 0.75, 0.4375, 0.8125, 0.4062, 0.8125, 0.4062, 0.75, 0.4375, 0.25, 0.4375, 0.3125, 0.4063, 0.3125, 0.4062, 0.25, 0.4375, 0.6875, 0.4375, 0.75, 0.4062, 0.75, 0.4062, 0.6875, 0.4375, 0.1875, 0.4375, 0.25, 0.4062, 0.25, 0.4062, 0.1875, 0.4375, 0.625, 0.4375, 0.6875, 0.4062, 0.6875, 0.4063, 0.625, 0.4063, 0.3125, 0.4063, 0.375, 0.375, 0.375, 0.375, 0.3125, 0.4062, 0.75, 0.4062, 0.8125, 0.375, 0.8125, 0.375, 0.75, 0.4062, 0.25, 0.4063, 0.3125, 0.375, 0.3125, 0.375, 0.25, 0.4062, 0.6875, 0.4062, 0.75, 0.375, 0.75, 0.375, 0.6875, 0.4062, 0.1875, 0.4062, 0.25, 0.375, 0.25, 0.375, 0.1875, 0.4063, 0.625, 0.4062, 0.6875, 0.375, 0.6875, 0.375, 0.625, 0.4062, 0.125, 0.4062, 0.1875, 0.375, 0.1875, 0.375, 0.125, 0.4062, 0.5625, 0.4063, 0.625, 0.375, 0.625, 0.375, 0.5625, 0.4062, 0.0625, 0.4062, 0.125, 0.375, 0.125, 0.375, 0.0625, 0.4062, 0.5, 0.4062, 0.5625, 0.375, 0.5625, 0.375, 0.5, 0.4062, 0.9375, 0.3438, 0.5, 0.375, 0.9375, 0.4219, 0.0, 0.4062, 0.0625, 0.375, 0.0625, 0.4063, 0.4375, 0.4062, 0.5, 0.375, 0.5, 0.375, 0.4375, 0.4062, 0.875, 0.4062, 0.9375, 0.375, 0.9375, 0.375, 0.875, 0.4063, 0.375, 0.4063, 0.4375, 0.375, 0.4375, 0.375, 0.375, 0.4062, 0.8125, 0.4062, 0.875, 0.375, 0.875, 0.375, 0.8125, 0.375, 0.0625, 0.375, 0.125, 0.3438, 0.125, 0.3438, 0.0625, 0.375, 0.5, 0.375, 0.5625, 0.3438, 0.5625, 0.3437, 0.5, 0.375, 0.9375, 0.3438, 0.5, 0.3438, 0.9375, 0.3906, 0.0, 0.375, 0.0625, 0.3438, 0.0625, 0.375, 0.4375, 0.375, 0.5, 0.3437, 0.5, 0.3438, 0.4375, 0.375, 0.875, 0.375, 0.9375, 0.3438, 0.9375, 0.3438, 0.875, 0.375, 0.375, 0.375, 0.4375, 0.3438, 0.4375, 0.3437, 0.375, 0.375, 0.8125, 0.375, 0.875, 0.3438, 0.875, 0.3438, 0.8125, 0.375, 0.3125, 0.375, 0.375, 0.3437, 0.375, 0.3438, 0.3125, 0.375, 0.75, 0.375, 0.8125, 0.3438, 0.8125, 0.3438, 0.75, 0.375, 0.25, 0.375, 0.3125, 0.3438, 0.3125, 0.3438, 0.25, 0.375, 0.6875, 0.375, 0.75, 0.3438, 0.75, 0.3437, 0.6875, 0.375, 0.1875, 0.375, 0.25, 0.3438, 0.25, 0.3438, 0.1875, 0.375, 0.625, 0.375, 0.6875, 0.3437, 0.6875, 0.3438, 0.625, 0.375, 0.125, 0.375, 0.1875, 0.3438, 0.1875, 0.3438, 0.125, 0.375, 0.5625, 0.375, 0.625, 0.3438, 0.625, 0.3438, 0.5625, 0.3438, 0.75, 0.3438, 0.8125, 0.3125, 0.8125, 0.3125, 0.75, 0.3438, 0.25, 0.3438, 0.3125, 0.3125, 0.3125, 0.3125, 0.25, 0.3437, 0.6875, 0.3438, 0.75, 0.3125, 0.75, 0.3125, 0.6875, 0.3438, 0.1875, 0.3438, 0.25, 0.3125, 0.25, 0.3125, 0.1875, 0.3438, 0.625, 0.3437, 0.6875, 0.3125, 0.6875, 0.3125, 0.625, 0.3438, 0.125, 0.3438, 0.1875, 0.3125, 0.1875, 0.3125, 0.125, 0.3438, 0.5625, 0.3438, 0.625, 0.3125, 0.625, 0.3125, 0.5625, 0.3438, 0.0625, 0.3438, 0.125, 0.3125, 0.125, 0.3125, 0.0625, 0.3437, 0.5, 0.3438, 0.5625, 0.3125, 0.5625, 0.3125, 0.5, 0.3438, 0.9375, 0.3438, 0.5, 0.3125, 0.9375, 0.3594, 0.0, 0.3438, 0.0625, 0.3125, 0.0625, 0.3438, 0.4375, 0.3437, 0.5, 0.3125, 0.5, 0.3125, 0.4375, 0.3438, 0.875, 0.3438, 0.9375, 0.3125, 0.9375, 0.3125, 0.875, 0.3437, 0.375, 0.3438, 0.4375, 0.3125, 0.4375, 0.3125, 0.375, 0.3438, 0.8125, 0.3438, 0.875, 0.3125, 0.875, 0.3125, 0.8125, 0.3438, 0.3125, 0.3437, 0.375, 0.3125, 0.375, 0.3125, 0.3125, 0.3125, 0.5, 0.3125, 0.5625, 0.2813, 0.5625, 0.2812, 0.5, 0.3125, 0.9375, 0.3438, 0.5, 0.2812, 0.9375, 0.3281, 0.0, 0.3125, 0.0625, 0.2812, 0.0625, 0.3125, 0.4375, 0.3125, 0.5, 0.2812, 0.5, 0.2813, 0.4375, 0.3125, 0.875, 0.3125, 0.9375, 0.2812, 0.9375, 0.2812, 0.875, 0.3125, 0.375, 0.3125, 0.4375, 0.2813, 0.4375, 0.2812, 0.375, 0.3125, 0.8125, 0.3125, 0.875, 0.2812, 0.875, 0.2812, 0.8125, 0.3125, 0.3125, 0.3125, 0.375, 0.2812, 0.375, 0.2813, 0.3125, 0.3125, 0.75, 0.3125, 0.8125, 0.2812, 0.8125, 0.2812, 0.75, 0.3125, 0.25, 0.3125, 0.3125, 0.2813, 0.3125, 0.2812, 0.25, 0.3125, 0.6875, 0.3125, 0.75, 0.2812, 0.75, 0.2812, 0.6875, 0.3125, 0.1875, 0.3125, 0.25, 0.2812, 0.25, 0.2812, 0.1875, 0.3125, 0.625, 0.3125, 0.6875, 0.2812, 0.6875, 0.2812, 0.625, 0.3125, 0.125, 0.3125, 0.1875, 0.2812, 0.1875, 0.2812, 0.125, 0.3125, 0.5625, 0.3125, 0.625, 0.2812, 0.625, 0.2813, 0.5625, 0.3125, 0.0625, 0.3125, 0.125, 0.2812, 0.125, 0.2812, 0.0625, 0.2812, 0.25, 0.2813, 0.3125, 0.25, 0.3125, 0.25, 0.25, 0.2812, 0.6875, 0.2812, 0.75, 0.25, 0.75, 0.25, 0.6875, 0.2812, 0.1875, 0.2812, 0.25, 0.25, 0.25, 0.25, 0.1875, 0.2812, 0.625, 0.2812, 0.6875, 0.25, 0.6875, 0.25, 0.625, 0.2812, 0.125, 0.2812, 0.1875, 0.25, 0.1875, 0.25, 0.125, 0.2813, 0.5625, 0.2812, 0.625, 0.25, 0.625, 0.25, 0.5625, 0.2812, 0.0625, 0.2812, 0.125, 0.25, 0.125, 0.25, 0.0625, 0.2812, 0.5, 0.2813, 0.5625, 0.25, 0.5625, 0.25, 0.5, 0.2812, 0.9375, 0.3438, 0.5, 0.25, 0.9375, 0.2969, 0.0, 0.2812, 0.0625, 0.25, 0.0625, 0.2813, 0.4375, 0.2812, 0.5, 0.25, 0.5, 0.25, 0.4375, 0.2812, 0.875, 0.2812, 0.9375, 0.25, 0.9375, 0.25, 0.875, 0.2812, 0.375, 0.2813, 0.4375, 0.25, 0.4375, 0.25, 0.375, 0.2812, 0.8125, 0.2812, 0.875, 0.25, 0.875, 0.25, 0.8125, 0.2813, 0.3125, 0.2812, 0.375, 0.25, 0.375, 0.25, 0.3125, 0.2812, 0.75, 0.2812, 0.8125, 0.25, 0.8125, 0.25, 0.75, 0.2656, 0.0, 0.25, 0.0625, 0.25, 0.1244, 0.25, 0.4375, 0.25, 0.5, 0.25, 0.5625, 0.25, 0.5, 0.25, 0.375, 0.25, 0.4375, 0.25, 0.5, 0.25, 0.4375, 0.25, 0.3125, 0.25, 0.375, 0.25, 0.4375, 0.25, 0.375, 0.25, 0.75, 0.25, 0.8125, 0.25, 0.75, 0.25, 0.6875, 0.25, 0.25, 0.25, 0.3125, 0.25, 0.375, 0.25, 0.3125, 0.25, 0.6875, 0.25, 0.75, 0.25, 0.6875, 0.25, 0.625, 0.25, 0.1875, 0.25, 0.25, 0.25, 0.3125, 0.25, 0.25, 0.25, 0.625, 0.25, 0.6875, 0.25, 0.625, 0.25, 0.5625, 0.25, 0.125, 0.25, 0.1875, 0.25, 0.25, 0.25, 0.1875, 0.25, 0.5625, 0.25, 0.625, 0.25, 0.5625, 0.25, 0.5, 0.25, 0.0625, 0.25, 0.125, 0.25, 0.1875, 0.25, 0.1244, 0.25, 0.5, 0.25, 0.5625, 0.25, 0.5, 0.25, 0.5625, 0.25, 0.625, 0.25, 0.6875, 0.25, 0.75, 0.25, 0.6875, 0.25, 0.5625, 0.25, 0.625, 0.25, 0.6875, 0.25, 0.625, 0.25, 0.5, 0.25, 0.5625, 0.25, 0.625, 0.25, 0.5625, 0.25, 0.5625, 0.25, 0.5, 0.25, 0.5625, 0.25, 0.5, 0.25, 0.875, 0.3438, 0.5, 0.25, 0.9375, 0.25, 0.5, 0.25, 0.5625, 0.25, 0.5, 0.25, 0.4375, 0.25, 0.4375, 0.25, 0.5, 0.25, 0.4375, 0.25, 0.375, 0.25, 0.375, 0.25, 0.4375, 0.25, 0.375, 0.25, 0.3125, 0.25, 0.6875, 0.25, 0.75, 0.25, 0.8125, 0.25, 0.75, 0.25, 0.3125, 0.25, 0.375, 0.25, 0.3125, 0.25, 0.25, 0.5, 0.3125, 0.5, 0.375, 0.4375, 0.375, 0.4375, 0.3125, 0.5, 0.75, 0.5, 0.8125, 0.4375, 0.8125, 0.4375, 0.75, 0.5, 0.25, 0.5, 0.3125, 0.4375, 0.3125, 0.4375, 0.25, 0.5, 0.6875, 0.5, 0.75, 0.4375, 0.75, 0.4375, 0.6875, 0.5, 0.1875, 0.5, 0.25, 0.4375, 0.25, 0.4375, 0.1875, 0.5, 0.625, 0.5, 0.6875, 0.4375, 0.6875, 0.4375, 0.625, 0.5, 0.125, 0.5, 0.1875, 0.4375, 0.1875, 0.4375, 0.125, 0.5, 0.5625, 0.5, 0.625, 0.4375, 0.625, 0.4375, 0.5625, 0.5, 0.0625, 0.5, 0.125, 0.4375, 0.125, 0.5, 0.5, 0.5, 0.5625, 0.4375, 0.5625, 0.4375, 0.5, 0.5, 0.4375, 0.5, 0.5, 0.4375, 0.5, 0.4375, 0.4375, 0.5, 0.875, 0.4688, 0.9375, 0.4375, 0.875, 0.4375, 0.125, 0.4375, 0.1875, 0.4062, 0.1875, 0.4062, 0.125, 0.4375, 0.5625, 0.4375, 0.625, 0.4063, 0.625, 0.4062, 0.5625, 0.4688, 0.0625, 0.4375, 0.125, 0.4062, 0.125, 0.4062, 0.0625, 0.4375, 0.5, 0.4375, 0.5625, 0.4062, 0.5625, 0.4062, 0.5, 0.4688, 0.9375, 0.4531, 1.0, 0.4062, 0.9375, 0.3438, 0.5, 0.4688, 0.0625, 0.4062, 0.0625, 0.4375, 0.4375, 0.4375, 0.5, 0.4062, 0.5, 0.4063, 0.4375, 0.4375, 0.875, 0.4688, 0.9375, 0.4062, 0.9375, 0.4062, 0.875, 0.4375, 0.375, 0.4375, 0.4375, 0.4063, 0.4375, 0.4063, 0.375, 0.4375, 0.8125, 0.4375, 0.875, 0.4062, 0.875, 0.4062, 0.8125, 0.4375, 0.3125, 0.4375, 0.375, 0.4063, 0.375, 0.4063, 0.3125, 0.4375, 0.75, 0.4375, 0.8125, 0.4062, 0.8125, 0.4062, 0.75, 0.4375, 0.25, 0.4375, 0.3125, 0.4063, 0.3125, 0.4062, 0.25, 0.4375, 0.6875, 0.4375, 0.75, 0.4062, 0.75, 0.4062, 0.6875, 0.4375, 0.1875, 0.4375, 0.25, 0.4062, 0.25, 0.4062, 0.1875, 0.4375, 0.625, 0.4375, 0.6875, 0.4062, 0.6875, 0.4063, 0.625, 0.4063, 0.3125, 0.4063, 0.375, 0.375, 0.375, 0.375, 0.3125, 0.4062, 0.75, 0.4062, 0.8125, 0.375, 0.8125, 0.375, 0.75, 0.4062, 0.25, 0.4063, 0.3125, 0.375, 0.3125, 0.375, 0.25, 0.4062, 0.6875, 0.4062, 0.75, 0.375, 0.75, 0.375, 0.6875, 0.4062, 0.1875, 0.4062, 0.25, 0.375, 0.25, 0.375, 0.1875, 0.4063, 0.625, 0.4062, 0.6875, 0.375, 0.6875, 0.375, 0.625, 0.4062, 0.125, 0.4062, 0.1875, 0.375, 0.1875, 0.375, 0.125, 0.4062, 0.5625, 0.4063, 0.625, 0.375, 0.625, 0.375, 0.5625, 0.4062, 0.0625, 0.4062, 0.125, 0.375, 0.125, 0.375, 0.0625, 0.4062, 0.5, 0.4062, 0.5625, 0.375, 0.5625, 0.375, 0.5, 0.4062, 0.9375, 0.4219, 1.0, 0.375, 0.9375, 0.3438, 0.5, 0.4062, 0.0625, 0.375, 0.0625, 0.4063, 0.4375, 0.4062, 0.5, 0.375, 0.5, 0.375, 0.4375, 0.4062, 0.875, 0.4062, 0.9375, 0.375, 0.9375, 0.375, 0.875, 0.4063, 0.375, 0.4063, 0.4375, 0.375, 0.4375, 0.375, 0.375, 0.4062, 0.8125, 0.4062, 0.875, 0.375, 0.875, 0.375, 0.8125, 0.375, 0.0625, 0.375, 0.125, 0.3438, 0.125, 0.3438, 0.0625, 0.375, 0.5, 0.375, 0.5625, 0.3438, 0.5625, 0.3437, 0.5, 0.375, 0.9375, 0.3906, 1.0, 0.3438, 0.9375, 0.3438, 0.5, 0.375, 0.0625, 0.3438, 0.0625, 0.375, 0.4375, 0.375, 0.5, 0.3437, 0.5, 0.3438, 0.4375, 0.375, 0.875, 0.375, 0.9375, 0.3438, 0.9375, 0.3438, 0.875, 0.375, 0.375, 0.375, 0.4375, 0.3438, 0.4375, 0.3437, 0.375, 0.375, 0.8125, 0.375, 0.875, 0.3438, 0.875, 0.3438, 0.8125, 0.375, 0.3125, 0.375, 0.375, 0.3437, 0.375, 0.3438, 0.3125, 0.375, 0.75, 0.375, 0.8125, 0.3438, 0.8125, 0.3438, 0.75, 0.375, 0.25, 0.375, 0.3125, 0.3438, 0.3125, 0.3438, 0.25, 0.375, 0.6875, 0.375, 0.75, 0.3438, 0.75, 0.3437, 0.6875, 0.375, 0.1875, 0.375, 0.25, 0.3438, 0.25, 0.3438, 0.1875, 0.375, 0.625, 0.375, 0.6875, 0.3437, 0.6875, 0.3438, 0.625, 0.375, 0.125, 0.375, 0.1875, 0.3438, 0.1875, 0.3438, 0.125, 0.375, 0.5625, 0.375, 0.625, 0.3438, 0.625, 0.3438, 0.5625, 0.3438, 0.75, 0.3438, 0.8125, 0.3125, 0.8125, 0.3125, 0.75, 0.3438, 0.25, 0.3438, 0.3125, 0.3125, 0.3125, 0.3125, 0.25, 0.3437, 0.6875, 0.3438, 0.75, 0.3125, 0.75, 0.3125, 0.6875, 0.3438, 0.1875, 0.3438, 0.25, 0.3125, 0.25, 0.3125, 0.1875, 0.3438, 0.625, 0.3437, 0.6875, 0.3125, 0.6875, 0.3125, 0.625, 0.3438, 0.125, 0.3438, 0.1875, 0.3125, 0.1875, 0.3125, 0.125, 0.3438, 0.5625, 0.3438, 0.625, 0.3125, 0.625, 0.3125, 0.5625, 0.3438, 0.0625, 0.3438, 0.125, 0.3125, 0.125, 0.3125, 0.0625, 0.3437, 0.5, 0.3438, 0.5625, 0.3125, 0.5625, 0.3125, 0.5, 0.3438, 0.9375, 0.3594, 1.0, 0.3125, 0.9375, 0.3438, 0.5, 0.3438, 0.0625, 0.3125, 0.0625, 0.3438, 0.4375, 0.3437, 0.5, 0.3125, 0.5, 0.3125, 0.4375, 0.3438, 0.875, 0.3438, 0.9375, 0.3125, 0.9375, 0.3125, 0.875, 0.3437, 0.375, 0.3438, 0.4375, 0.3125, 0.4375, 0.3125, 0.375, 0.3438, 0.8125, 0.3438, 0.875, 0.3125, 0.875, 0.3125, 0.8125, 0.3438, 0.3125, 0.3437, 0.375, 0.3125, 0.375, 0.3125, 0.3125, 0.3125, 0.5, 0.3125, 0.5625, 0.2813, 0.5625, 0.2812, 0.5, 0.3125, 0.9375, 0.3281, 1.0, 0.2812, 0.9375, 0.3438, 0.5, 0.3125, 0.0625, 0.2812, 0.0625, 0.3125, 0.4375, 0.3125, 0.5, 0.2812, 0.5, 0.2813, 0.4375, 0.3125, 0.875, 0.3125, 0.9375, 0.2812, 0.9375, 0.2812, 0.875, 0.3125, 0.375, 0.3125, 0.4375, 0.2813, 0.4375, 0.2812, 0.375, 0.3125, 0.8125, 0.3125, 0.875, 0.2812, 0.875, 0.2812, 0.8125, 0.3125, 0.3125, 0.3125, 0.375, 0.2812, 0.375, 0.2813, 0.3125, 0.3125, 0.75, 0.3125, 0.8125, 0.2812, 0.8125, 0.2812, 0.75, 0.3125, 0.25, 0.3125, 0.3125, 0.2813, 0.3125, 0.2812, 0.25, 0.3125, 0.6875, 0.3125, 0.75, 0.2812, 0.75, 0.2812, 0.6875, 0.3125, 0.1875, 0.3125, 0.25, 0.2812, 0.25, 0.2812, 0.1875, 0.3125, 0.625, 0.3125, 0.6875, 0.2812, 0.6875, 0.2812, 0.625, 0.3125, 0.125, 0.3125, 0.1875, 0.2812, 0.1875, 0.2812, 0.125, 0.3125, 0.5625, 0.3125, 0.625, 0.2812, 0.625, 0.2813, 0.5625, 0.3125, 0.0625, 0.3125, 0.125, 0.2812, 0.125, 0.2812, 0.0625, 0.2812, 0.25, 0.2813, 0.3125, 0.25, 0.3125, 0.25, 0.25, 0.2812, 0.6875, 0.2812, 0.75, 0.25, 0.75, 0.25, 0.6875, 0.2812, 0.1875, 0.2812, 0.25, 0.25, 0.25, 0.25, 0.1875, 0.2812, 0.625, 0.2812, 0.6875, 0.25, 0.6875, 0.25, 0.625, 0.2812, 0.125, 0.2812, 0.1875, 0.25, 0.1875, 0.25, 0.125, 0.2813, 0.5625, 0.2812, 0.625, 0.25, 0.625, 0.25, 0.5625, 0.2812, 0.0625, 0.2812, 0.125, 0.25, 0.125, 0.25, 0.0625, 0.2812, 0.5, 0.2813, 0.5625, 0.25, 0.5625, 0.25, 0.5, 0.2812, 0.9375, 0.2969, 1.0, 0.25, 0.9375, 0.3438, 0.5, 0.2812, 0.0625, 0.25, 0.0625, 0.2813, 0.4375, 0.2812, 0.5, 0.25, 0.5, 0.25, 0.4375, 0.2812, 0.875, 0.2812, 0.9375, 0.25, 0.9375, 0.25, 0.875, 0.2812, 0.375, 0.2813, 0.4375, 0.25, 0.4375, 0.25, 0.375, 0.2812, 0.8125, 0.2812, 0.875, 0.25, 0.875, 0.25, 0.8125, 0.2813, 0.3125, 0.2812, 0.375, 0.25, 0.375, 0.25, 0.3125, 0.2812, 0.75, 0.2812, 0.8125, 0.25, 0.8125, 0.25, 0.75, 0.5, 0.375, 0.5, 0.4375, 0.4375, 0.4375, 0.4375, 0.375, 0.5, 0.8125, 0.5, 0.875, 0.4375, 0.875, 0.4375, 0.8125, 0.5, 0.3125, 0.5, 0.375, 0.4375, 0.375, 0.4375, 0.3125, 0.5, 0.75, 0.5, 0.8125, 0.4375, 0.8125, 0.4375, 0.75, 0.5, 0.25, 0.5, 0.3125, 0.4375, 0.3125, 0.4375, 0.25, 0.5, 0.6875, 0.5, 0.75, 0.4375, 0.75, 0.4375, 0.6875, 0.5, 0.1875, 0.5, 0.25, 0.4375, 0.25, 0.4375, 0.1875, 0.5, 0.625, 0.5, 0.6875, 0.4375, 0.6875, 0.4375, 0.625, 0.5, 0.125, 0.5, 0.1875, 0.4375, 0.1875, 0.4375, 0.125, 0.5, 0.5625, 0.5, 0.625, 0.4375, 0.625, 0.4375, 0.5625, 0.5, 0.0625, 0.5, 0.125, 0.4375, 0.125, 0.5, 0.5, 0.5, 0.5625, 0.4375, 0.5625, 0.4375, 0.5, 0.5, 0.4375, 0.5, 0.5, 0.4375, 0.5, 0.4375, 0.4375, 0.5, 0.875, 0.4688, 0.9375, 0.4375, 0.875, 0.4375, 0.125, 0.4375, 0.1875, 0.4062, 0.1875, 0.4062, 0.125, 0.4375, 0.5625, 0.4375, 0.625, 0.4063, 0.625, 0.4062, 0.5625, 0.4688, 0.0625, 0.4375, 0.125, 0.4062, 0.125, 0.4062, 0.0625, 0.4375, 0.5, 0.4375, 0.5625, 0.4062, 0.5625, 0.4062, 0.5, 0.4688, 0.9375, 0.3438, 0.5, 0.4062, 0.9375, 0.4531, 0.0, 0.4688, 0.0625, 0.4062, 0.0625, 0.4375, 0.4375, 0.4375, 0.5, 0.4062, 0.5, 0.4063, 0.4375, 0.4375, 0.875, 0.4688, 0.9375, 0.4062, 0.9375, 0.4062, 0.875, 0.4375, 0.375, 0.4375, 0.4375, 0.4063, 0.4375, 0.4063, 0.375, 0.4375, 0.8125, 0.4375, 0.875, 0.4062, 0.875, 0.4062, 0.8125, 0.4375, 0.3125, 0.4375, 0.375, 0.4063, 0.375, 0.4063, 0.3125, 0.4375, 0.75, 0.4375, 0.8125, 0.4062, 0.8125, 0.4062, 0.75, 0.4375, 0.25, 0.4375, 0.3125, 0.4063, 0.3125, 0.4062, 0.25, 0.4375, 0.6875, 0.4375, 0.75, 0.4062, 0.75, 0.4062, 0.6875, 0.4375, 0.1875, 0.4375, 0.25, 0.4062, 0.25, 0.4062, 0.1875, 0.4375, 0.625, 0.4375, 0.6875, 0.4062, 0.6875, 0.4063, 0.625, 0.4063, 0.3125, 0.4063, 0.375, 0.375, 0.375, 0.375, 0.3125, 0.4062, 0.75, 0.4062, 0.8125, 0.375, 0.8125, 0.375, 0.75, 0.4062, 0.25, 0.4063, 0.3125, 0.375, 0.3125, 0.375, 0.25, 0.4062, 0.6875, 0.4062, 0.75, 0.375, 0.75, 0.375, 0.6875, 0.4062, 0.1875, 0.4062, 0.25, 0.375, 0.25, 0.375, 0.1875, 0.4063, 0.625, 0.4062, 0.6875, 0.375, 0.6875, 0.375, 0.625, 0.4062, 0.125, 0.4062, 0.1875, 0.375, 0.1875, 0.375, 0.125, 0.4062, 0.5625, 0.4063, 0.625, 0.375, 0.625, 0.375, 0.5625, 0.4062, 0.0625, 0.4062, 0.125, 0.375, 0.125, 0.375, 0.0625, 0.4062, 0.5, 0.4062, 0.5625, 0.375, 0.5625, 0.375, 0.5, 0.4062, 0.9375, 0.3438, 0.5, 0.375, 0.9375, 0.4219, 0.0, 0.4062, 0.0625, 0.375, 0.0625, 0.4063, 0.4375, 0.4062, 0.5, 0.375, 0.5, 0.375, 0.4375, 0.4062, 0.875, 0.4062, 0.9375, 0.375, 0.9375, 0.375, 0.875, 0.4063, 0.375, 0.4063, 0.4375, 0.375, 0.4375, 0.375, 0.375, 0.4062, 0.8125, 0.4062, 0.875, 0.375, 0.875, 0.375, 0.8125, 0.375, 0.0625, 0.375, 0.125, 0.3438, 0.125, 0.3438, 0.0625, 0.375, 0.5, 0.375, 0.5625, 0.3438, 0.5625, 0.3437, 0.5, 0.375, 0.9375, 0.3438, 0.5, 0.3438, 0.9375, 0.3906, 0.0, 0.375, 0.0625, 0.3438, 0.0625, 0.375, 0.4375, 0.375, 0.5, 0.3437, 0.5, 0.3438, 0.4375, 0.375, 0.875, 0.375, 0.9375, 0.3438, 0.9375, 0.3438, 0.875, 0.375, 0.375, 0.375, 0.4375, 0.3438, 0.4375, 0.3437, 0.375, 0.375, 0.8125, 0.375, 0.875, 0.3438, 0.875, 0.3438, 0.8125, 0.375, 0.3125, 0.375, 0.375, 0.3437, 0.375, 0.3438, 0.3125, 0.375, 0.75, 0.375, 0.8125, 0.3438, 0.8125, 0.3438, 0.75, 0.375, 0.25, 0.375, 0.3125, 0.3438, 0.3125, 0.3438, 0.25, 0.375, 0.6875, 0.375, 0.75, 0.3438, 0.75, 0.3437, 0.6875, 0.375, 0.1875, 0.375, 0.25, 0.3438, 0.25, 0.3438, 0.1875, 0.375, 0.625, 0.375, 0.6875, 0.3437, 0.6875, 0.3438, 0.625, 0.375, 0.125, 0.375, 0.1875, 0.3438, 0.1875, 0.3438, 0.125, 0.375, 0.5625, 0.375, 0.625, 0.3438, 0.625, 0.3438, 0.5625, 0.3438, 0.75, 0.3438, 0.8125, 0.3125, 0.8125, 0.3125, 0.75, 0.3438, 0.25, 0.3438, 0.3125, 0.3125, 0.3125, 0.3125, 0.25, 0.3437, 0.6875, 0.3438, 0.75, 0.3125, 0.75, 0.3125, 0.6875, 0.3438, 0.1875, 0.3438, 0.25, 0.3125, 0.25, 0.3125, 0.1875, 0.3438, 0.625, 0.3437, 0.6875, 0.3125, 0.6875, 0.3125, 0.625, 0.3438, 0.125, 0.3438, 0.1875, 0.3125, 0.1875, 0.3125, 0.125, 0.3438, 0.5625, 0.3438, 0.625, 0.3125, 0.625, 0.3125, 0.5625, 0.3438, 0.0625, 0.3438, 0.125, 0.3125, 0.125, 0.3125, 0.0625, 0.3437, 0.5, 0.3438, 0.5625, 0.3125, 0.5625, 0.3125, 0.5, 0.3438, 0.9375, 0.3438, 0.5, 0.3125, 0.9375, 0.3594, 0.0, 0.3438, 0.0625, 0.3125, 0.0625, 0.3438, 0.4375, 0.3437, 0.5, 0.3125, 0.5, 0.3125, 0.4375, 0.3438, 0.875, 0.3438, 0.9375, 0.3125, 0.9375, 0.3125, 0.875, 0.3437, 0.375, 0.3438, 0.4375, 0.3125, 0.4375, 0.3125, 0.375, 0.3438, 0.8125, 0.3438, 0.875, 0.3125, 0.875, 0.3125, 0.8125, 0.3438, 0.3125, 0.3437, 0.375, 0.3125, 0.375, 0.3125, 0.3125, 0.3125, 0.5, 0.3125, 0.5625, 0.2813, 0.5625, 0.2812, 0.5, 0.3125, 0.9375, 0.3438, 0.5, 0.2812, 0.9375, 0.3281, 0.0, 0.3125, 0.0625, 0.2812, 0.0625, 0.3125, 0.4375, 0.3125, 0.5, 0.2812, 0.5, 0.2813, 0.4375, 0.3125, 0.875, 0.3125, 0.9375, 0.2812, 0.9375, 0.2812, 0.875, 0.3125, 0.375, 0.3125, 0.4375, 0.2813, 0.4375, 0.2812, 0.375, 0.3125, 0.8125, 0.3125, 0.875, 0.2812, 0.875, 0.2812, 0.8125, 0.3125, 0.3125, 0.3125, 0.375, 0.2812, 0.375, 0.2813, 0.3125, 0.3125, 0.75, 0.3125, 0.8125, 0.2812, 0.8125, 0.2812, 0.75, 0.3125, 0.25, 0.3125, 0.3125, 0.2813, 0.3125, 0.2812, 0.25, 0.3125, 0.6875, 0.3125, 0.75, 0.2812, 0.75, 0.2812, 0.6875, 0.3125, 0.1875, 0.3125, 0.25, 0.2812, 0.25, 0.2812, 0.1875, 0.3125, 0.625, 0.3125, 0.6875, 0.2812, 0.6875, 0.2812, 0.625, 0.3125, 0.125, 0.3125, 0.1875, 0.2812, 0.1875, 0.2812, 0.125, 0.3125, 0.5625, 0.3125, 0.625, 0.2812, 0.625, 0.2813, 0.5625, 0.3125, 0.0625, 0.3125, 0.125, 0.2812, 0.125, 0.2812, 0.0625, 0.2812, 0.25, 0.2813, 0.3125, 0.25, 0.3125, 0.25, 0.25, 0.2812, 0.6875, 0.2812, 0.75, 0.25, 0.75, 0.25, 0.6875, 0.2812, 0.1875, 0.2812, 0.25, 0.25, 0.25, 0.25, 0.1875, 0.2812, 0.625, 0.2812, 0.6875, 0.25, 0.6875, 0.25, 0.625, 0.2812, 0.125, 0.2812, 0.1875, 0.25, 0.1875, 0.25, 0.125, 0.2813, 0.5625, 0.2812, 0.625, 0.25, 0.625, 0.25, 0.5625, 0.2812, 0.0625, 0.2812, 0.125, 0.25, 0.125, 0.25, 0.0625, 0.2812, 0.5, 0.2813, 0.5625, 0.25, 0.5625, 0.25, 0.5, 0.2812, 0.9375, 0.3438, 0.5, 0.25, 0.9375, 0.2969, 0.0, 0.2812, 0.0625, 0.25, 0.0625, 0.2813, 0.4375, 0.2812, 0.5, 0.25, 0.5, 0.25, 0.4375, 0.2812, 0.875, 0.2812, 0.9375, 0.25, 0.9375, 0.25, 0.875, 0.2812, 0.375, 0.2813, 0.4375, 0.25, 0.4375, 0.25, 0.375, 0.2812, 0.8125, 0.2812, 0.875, 0.25, 0.875, 0.25, 0.8125, 0.2813, 0.3125, 0.2812, 0.375, 0.25, 0.375, 0.25, 0.3125, 0.2812, 0.75, 0.2812, 0.8125, 0.25, 0.8125, 0.25, 0.75])
me_sphere.update()

# ---- objects
ob_light = bpy.data.objects.new('Light', light_light)
ob_camera = bpy.data.objects.new('Camera', cam_camera)
ob_sphere = bpy.data.objects.new('Sphere', me_sphere)

# ---- transforms, parenting, visibility, modifiers, constraints
ob_light.location = (4.076, 1.005, 5.904)
ob_light.rotation_euler = (0.6503, 0.05522, 1.866)
ob_light.lock_rotations_4d = False
ob_light.empty_display_type = 'ARROWS'
ob_light.color = (0.0, 0.0, 0.0, 0.0)
ob_light.lineart.crease_threshold = 0.0
ob_camera.location = (7.359, -6.926, 4.958)
ob_camera.rotation_euler = (1.109, 0.0, 0.8149)
ob_camera.lock_rotations_4d = False
ob_camera.empty_display_type = 'ARROWS'
ob_camera.color = (0.0, 0.0, 0.0, 0.0)
ob_camera.display_type = 'WIRE'
ob_camera.lineart.crease_threshold = 0.0
ob_sphere.location = (0.0, 0.0, 0.0)
_m = ob_sphere.modifiers.new('EdgeSplit', 'EDGE_SPLIT')

# ---- collection membership
col_collection.objects.link(ob_light)
col_collection.objects.link(ob_camera)
col_collection.objects.link(ob_sphere)

# ---- scene / render settings (as saved in the file)
scene.camera = ob_camera
scene.frame_start = 1; scene.frame_end = 250; scene.frame_set(1)
scene.render.engine = 'BLENDER_EEVEE_NEXT'
bpy.context.view_layer.update()
